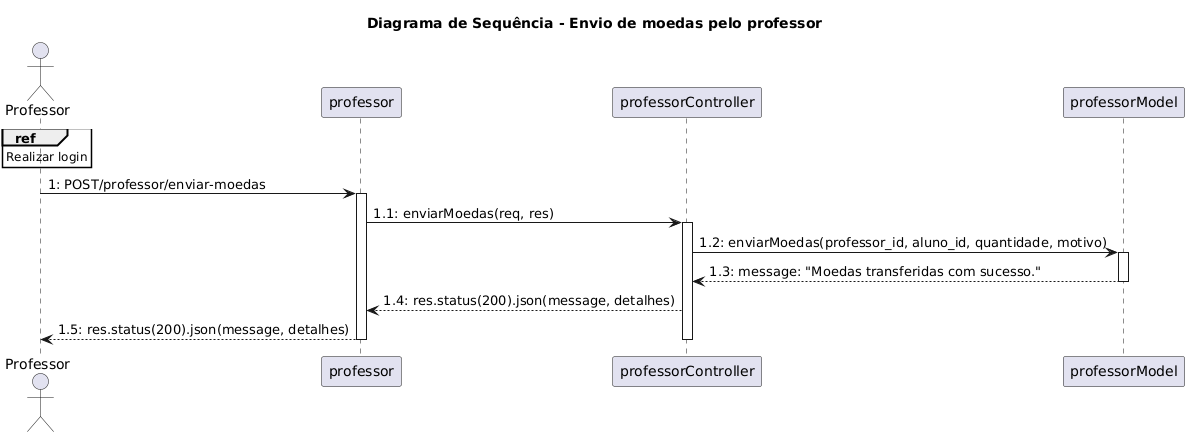

The diagram above was rendered by PlantUML. Its source (embedded in the PNG):
@startuml
title Diagrama de Sequência - Envio de moedas pelo professor
actor Professor

participant "professor" as Routes
participant "professorController" as Controller
participant "professorModel" as Model

ref over Professor: Realizar login

' 1. Listar todas as vantagens
Professor -> Routes: 1: POST/professor/enviar-moedas
activate Routes
Routes -> Controller: 1.1: enviarMoedas(req, res)
activate Controller
Controller -> Model: 1.2: enviarMoedas(professor_id, aluno_id, quantidade, motivo)
activate Model
Model --> Controller: 1.3: message: "Moedas transferidas com sucesso."
deactivate Model
Controller --> Routes: 1.4: res.status(200).json(message, detalhes)
Routes --> Professor: 1.5: res.status(200).json(message, detalhes)
deactivate Controller
deactivate Routes
@enduml